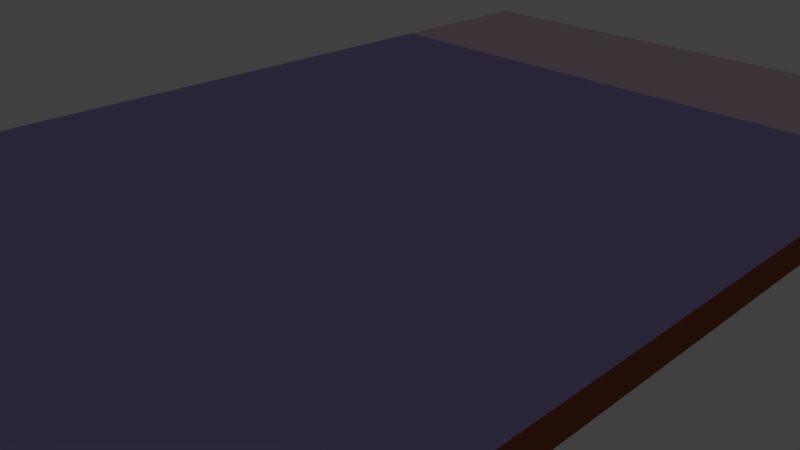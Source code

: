 # Source: phone_v4.blend  (saved by Blender 2.79.0; exported with 4.5.12 LTS)
import bpy
from mathutils import Matrix  # noqa: F401  (used for matrix-valued properties, if any)

bpy.ops.wm.read_factory_settings(use_empty=True)
scene = bpy.context.scene
scene.name = 'Scene'

# ---- collections
col_collection_1 = bpy.data.collections.new('Collection 1'); scene.collection.children.link(col_collection_1)
col_collection_2 = bpy.data.collections.new('Collection 2'); scene.collection.children.link(col_collection_2)
col_collection_3 = bpy.data.collections.new('Collection 3'); scene.collection.children.link(col_collection_3)
col_collection_4 = bpy.data.collections.new('Collection 4'); scene.collection.children.link(col_collection_4)
col_collection_5 = bpy.data.collections.new('Collection 5'); scene.collection.children.link(col_collection_5)
col_collection_6 = bpy.data.collections.new('Collection 6'); scene.collection.children.link(col_collection_6)
col_collection_7 = bpy.data.collections.new('Collection 7'); scene.collection.children.link(col_collection_7)
col_collection_8 = bpy.data.collections.new('Collection 8'); scene.collection.children.link(col_collection_8)
col_collection_9 = bpy.data.collections.new('Collection 9'); scene.collection.children.link(col_collection_9)
col_collection_10 = bpy.data.collections.new('Collection 10'); scene.collection.children.link(col_collection_10)
col_collection_11 = bpy.data.collections.new('Collection 11'); scene.collection.children.link(col_collection_11)
col_collection_20 = bpy.data.collections.new('Collection 20'); scene.collection.children.link(col_collection_20)
col_collection_20.hide_render = True
col_collection_20.hide_viewport = True

# ---- materials (node trees are filled in below, after node groups)
mat_material_011 = bpy.data.materials.new('Material.011')
mat_material_011.alpha_threshold = 0.0
mat_material_011.use_transparent_shadow = False
mat_material_011.diffuse_color = (0.8963, 0.6514, 0.7991, 1.0)
mat_material_011.roughness = 0.5
mat_material = bpy.data.materials.new('Material')
mat_material.alpha_threshold = 0.0
mat_material.use_transparent_shadow = False
mat_material.diffuse_color = (0.8963, 0.6514, 0.7991, 1.0)
mat_material.roughness = 0.5
mat_material.line_color = (0.0, 0.0, 0.0, 1.0)
mat_material_001 = bpy.data.materials.new('Material.001')
mat_material_001.alpha_threshold = 0.0
mat_material_001.use_transparent_shadow = False
mat_material_001.diffuse_color = (0.3005, 0.09084, 0.04092, 1.0)
mat_material_001.roughness = 0.5
mat_material_002 = bpy.data.materials.new('Material.002')
mat_material_002.alpha_threshold = 0.0
mat_material_002.use_transparent_shadow = False
mat_material_002.diffuse_color = (1.0, 0.5711, 0.1714, 1.0)
mat_material_002.roughness = 0.5
mat_material_003 = bpy.data.materials.new('Material.003')
mat_material_003.alpha_threshold = 0.0
mat_material_003.use_transparent_shadow = False
mat_material_003.diffuse_color = (0.6939, 0.4678, 0.005605, 1.0)
mat_material_003.roughness = 0.5
mat_material_004 = bpy.data.materials.new('Material.004')
mat_material_004.alpha_threshold = 0.0
mat_material_004.use_transparent_shadow = False
mat_material_004.diffuse_color = (0.855, 0.7305, 0.4342, 1.0)
mat_material_004.roughness = 0.5
mat_material_005 = bpy.data.materials.new('Material.005')
mat_material_005.alpha_threshold = 0.0
mat_material_005.use_transparent_shadow = False
mat_material_005.diffuse_color = (0.1878, 0.2874, 0.1221, 1.0)
mat_material_005.roughness = 0.5
mat_material_006 = bpy.data.materials.new('Material.006')
mat_material_006.alpha_threshold = 0.0
mat_material_006.use_transparent_shadow = False
mat_material_006.diffuse_color = (0.4287, 0.7231, 0.016, 1.0)
mat_material_006.roughness = 0.5
mat_material_007 = bpy.data.materials.new('Material.007')
mat_material_007.alpha_threshold = 0.0
mat_material_007.use_transparent_shadow = False
mat_material_007.diffuse_color = (0.1981, 0.624, 0.3813, 1.0)
mat_material_007.roughness = 0.5
mat_material_008 = bpy.data.materials.new('Material.008')
mat_material_008.alpha_threshold = 0.0
mat_material_008.use_transparent_shadow = False
mat_material_008.diffuse_color = (0.5271, 0.8308, 0.6795, 1.0)
mat_material_008.roughness = 0.5
mat_material_009 = bpy.data.materials.new('Material.009')
mat_material_009.alpha_threshold = 0.0
mat_material_009.use_transparent_shadow = False
mat_material_009.diffuse_color = (0.6724, 0.8388, 0.8714, 1.0)
mat_material_009.roughness = 0.5
mat_material_010 = bpy.data.materials.new('Material.010')
mat_material_010.alpha_threshold = 0.0
mat_material_010.use_transparent_shadow = False
mat_material_010.diffuse_color = (0.4342, 0.3712, 0.7682, 1.0)
mat_material_010.roughness = 0.5

# ---- material node trees

# ---- world
world_world = bpy.data.worlds.new('World'); scene.world = world_world
world_world.color = (0.05088, 0.05088, 0.05088)
world_world.use_sun_shadow = False
world_world.sun_shadow_jitter_overblur = 0.0
world_world.cycles.sampling_method = 'MANUAL'

# ---- cameras
cam_camera = bpy.data.cameras.new('Camera')
cam_camera.clip_end = 100.0
cam_camera.lens = 35.0
cam_camera.sensor_width = 32.0
cam_camera.sensor_height = 18.0
cam_camera.ortho_scale = 7.314
cam_camera.dof.focus_distance = 0.0
cam_camera.dof.aperture_fstop = 128.0

# ---- lights
light_lamp = bpy.data.lights.new('Lamp', 'POINT')
light_lamp.transmission_factor = 0.0
light_lamp.cutoff_distance = 30.0
light_lamp.energy = 100.0
light_lamp.shadow_buffer_clip_start = 1.001
light_lamp.shadow_soft_size = 0.1
light_lamp.shadow_maximum_resolution = 0.006
light_lamp.use_absolute_resolution = True

# ---- meshes
me_cube_011 = bpy.data.meshes.new('Cube.011')
me_cube_011.from_pydata([(-1.0, -1.0, -1.0), (-1.0, -1.0, 1.0), (-1.0, 1.0, -1.0), (-1.0, 1.0, 1.0), (1.0, -1.0, -1.0), (1.0, -1.0, 1.0), (1.0, 1.0, -1.0), (1.0, 1.0, 1.0)], [], [(0, 1, 3, 2), (2, 3, 7, 6), (6, 7, 5, 4), (4, 5, 1, 0), (2, 6, 4, 0), (7, 3, 1, 5)])
me_cube_011.materials.append(mat_material_011)
me_cube_011.use_remesh_preserve_volume = False
me_cube_011.use_remesh_preserve_attributes = False
me_cube_011.use_mirror_vertex_groups = False
me_cube_011.update()
me_cube = bpy.data.meshes.new('Cube')
me_cube.from_pydata([(3.6, 7.0, 0.0), (3.6, -7.0, 0.0), (-3.6, -7.0, 0.0), (-3.6, 7.0, 0.0), (3.6, 7.0, 1.4), (3.6, -7.0, 1.2), (-3.6, -7.0, 1.2), (-3.6, 7.0, 1.4), (3.2, -6.6, 1.2), (-3.2, -6.6, 1.2), (3.2, -6.6, 0.3), (-3.2, -6.6, 0.3), (-3.6, 4.4, 1.4), (-3.2, 4.4, 0.3), (-3.6, 4.4, 0.0), (-3.2, 3.0, 0.3), (-3.2, 3.0, 1.2), (-3.6, 3.0, 1.2), (-3.6, 3.0, 0.0), (-3.6, 3.0, 0.3), (-3.6, 4.4, 0.3), (3.2, 4.4, 0.3), (3.2, 3.0, 0.3), (3.2, 3.0, 1.2), (3.6, 4.4, 1.4), (3.6, 3.0, 1.2), (3.6, 3.0, 0.0), (3.6, 4.4, 0.0), (3.6, 3.0, 0.3), (3.6, 4.4, 0.3), (-3.6, -1.2, 0.0), (-3.6, -1.2, 1.2), (-3.2, -1.2, 1.2), (-3.2, -1.2, 0.3), (-3.6, -2.6, 1.2), (-3.6, -2.6, 0.0), (-3.2, -2.6, 1.2), (-3.2, -2.6, 0.3), (-3.6, -1.2, 0.3), (-3.6, -2.6, 0.3), (3.6, -1.2, 1.2), (3.6, -1.2, 0.0), (3.2, -1.2, 1.2), (3.2, -1.2, 0.3), (3.6, -2.6, 1.2), (3.6, -2.6, 0.0), (3.2, -2.6, 1.2), (3.2, -2.6, 0.3), (3.6, -2.6, 0.3), (3.6, -1.2, 0.3), (-3.2, -5.6, 0.3), (3.2, -5.6, 0.3), (-2.8, -5.6, 0.6), (-2.8, -6.6, 0.6), (2.8, -5.6, 0.6), (-2.8, -6.6, 0.3), (-2.8, -5.6, 0.3), (2.8, -6.6, 0.6), (2.8, -6.6, 0.3), (2.8, -5.6, 0.3), (2.788, -6.6, 0.3), (-3.2, -6.6, 0.6), (3.2, -6.6, 0.6), (2.8, -6.6, 1.2), (-2.8, -6.6, 1.2), (3.8, 7.0, -1.192e-07), (3.8, 7.0, 1.4), (3.8, 4.4, 1.4), (3.8, 4.4, -1.192e-07), (3.8, 4.4, 0.3), (-3.8, 4.4, -1.192e-07), (-3.8, 7.0, -1.192e-07), (-3.8, 7.0, 1.4), (-3.8, 4.4, 1.4), (-3.8, 4.4, 0.3)], [], [(0, 27, 26, 41, 45, 1, 2, 35, 30, 18, 14, 3), (56, 55, 53, 52), (0, 4, 66, 65), (1, 5, 6, 2), (2, 6, 34, 39, 35), (4, 0, 3, 7), (10, 58, 57, 62), (5, 44, 46, 8), (8, 46, 47, 51, 10, 62), (20, 19, 15, 13), (14, 20, 74, 70), (15, 16, 32, 33), (16, 17, 31, 32), (18, 19, 20, 14), (19, 17, 16, 15), (4, 7, 12, 24), (26, 28, 25, 40, 49, 41), (27, 29, 28, 26), (21, 22, 28, 29), (22, 23, 25, 28), (20, 29, 24, 12), (21, 13, 15, 33, 37, 50, 56, 59, 51, 47, 43, 22), (30, 38, 31, 17, 19, 18), (35, 39, 38, 30), (36, 34, 6, 9), (37, 36, 9, 61, 11, 50), (38, 33, 32, 31), (37, 33, 38, 39), (39, 34, 36, 37), (41, 49, 48, 45), (42, 40, 25, 23), (43, 42, 23, 22), (45, 48, 44, 5, 1), (48, 49, 43, 47), (40, 42, 43, 49), (47, 46, 44, 48), (55, 56, 50, 11), (51, 59, 60, 10), (6, 5, 8, 63, 64, 9), (58, 59, 54, 57), (59, 56, 52, 54), (61, 53, 55, 11), (61, 9, 64, 53), (52, 53, 57, 54), (8, 62, 57, 63), (53, 64, 63, 57), (65, 66, 67, 69, 68), (27, 0, 65, 68), (4, 24, 67, 66), (24, 29, 69, 67), (29, 27, 68, 69), (70, 74, 73, 72, 71), (20, 12, 73, 74), (12, 7, 72, 73), (7, 3, 71, 72), (3, 14, 70, 71)])
me_cube.materials.append(mat_material)
me_cube.use_remesh_preserve_volume = False
me_cube.use_remesh_preserve_attributes = False
me_cube.use_mirror_vertex_groups = False
me_cube.update()
me_cube_001 = bpy.data.meshes.new('Cube.001')
me_cube_001.from_pydata([(-3.8, -7.2, 0.0), (-3.8, -7.2, 0.5), (3.8, -7.2, 0.0), (3.8, -7.2, 0.5), (-3.6, -7.0, 0.5), (3.6, -7.0, 0.5), (-3.6, -7.0, 0.2), (3.6, -7.0, 0.2), (-3.8, 4.4, 0.5), (-3.6, 4.4, 0.5), (-3.6, 4.4, 0.2), (3.6, 4.4, 0.2), (3.6, 4.4, 0.5), (3.8, 4.4, 0.5), (3.8, 4.4, 0.0), (-3.8, 4.4, 0.0)], [], [(0, 1, 8, 15), (10, 15, 8, 9), (2, 3, 1, 0), (4, 5, 7, 6), (1, 3, 5, 4), (14, 15, 10, 11), (3, 13, 12, 5), (14, 11, 12, 13), (5, 12, 11, 7), (9, 8, 1, 4), (10, 9, 4, 6), (11, 10, 6, 7), (14, 13, 3, 2), (15, 14, 2, 0)])
me_cube_001.materials.append(mat_material_001)
me_cube_001.use_remesh_preserve_volume = False
me_cube_001.use_remesh_preserve_attributes = False
me_cube_001.use_mirror_vertex_groups = False
me_cube_001.update()
me_cube_002 = bpy.data.meshes.new('Cube.002')
me_cube_002.from_pydata([(-3.2, -1.5, 0.0), (-3.2, -1.5, 0.3), (-3.2, 1.5, 0.0), (-3.2, 1.5, 0.3), (3.2, -1.5, 0.0), (3.2, -1.5, 0.3), (3.2, 1.5, 0.0), (3.2, 1.5, 0.3), (2.8, 1.5, 0.3), (2.8, -1.5, 0.3), (-2.8, 1.5, 0.3), (-2.8, -1.5, 0.3), (2.8, 1.5, 0.6), (3.2, 1.5, 0.6), (3.2, -1.5, 0.6), (2.8, -1.5, 0.6), (-3.2, -1.5, 0.6), (-3.2, 1.5, 0.6), (-2.8, -1.5, 0.6), (-2.8, 1.5, 0.6)], [], [(0, 1, 3, 2), (2, 3, 10, 8, 7, 6), (6, 7, 5, 4), (4, 5, 9, 11, 1, 0), (2, 6, 4, 0), (7, 8, 12, 13), (9, 8, 10, 11), (1, 11, 18, 16), (13, 12, 15, 14), (8, 9, 15, 12), (5, 7, 13, 14), (9, 5, 14, 15), (18, 19, 17, 16), (11, 10, 19, 18), (10, 3, 17, 19), (3, 1, 16, 17)])
me_cube_002.materials.append(mat_material_002)
me_cube_002.use_remesh_preserve_volume = False
me_cube_002.use_remesh_preserve_attributes = False
me_cube_002.use_mirror_vertex_groups = False
me_cube_002.update()
me_cube_003 = bpy.data.meshes.new('Cube.003')
me_cube_003.from_pydata([(-3.2, 2.7, -0.15), (-3.2, 2.7, 0.3), (3.2, 2.7, -0.15), (3.2, 2.7, 0.3), (-3.2, 0.1, -0.15), (3.2, 0.1, 0.3), (-3.2, 0.1, 0.3), (3.2, 0.1, -0.15), (0.2, 4.3, -0.15), (0.2, 4.3, 0.3), (0.4, -3.7, -0.15), (0.4, -3.7, 0.15), (0.2, 2.7, 0.3), (0.2, 2.7, -0.15), (0.4, 0.1, 0.15), (0.4, 0.1, -0.15), (-0.2, 4.3, -0.15), (0.0, -3.7, 0.15), (-0.2, 2.7, -0.15), (0.0, 0.1, -0.15), (-0.2, 4.3, 0.3), (0.0, -3.7, -0.15), (-0.2, 2.7, 0.3), (0.0, 0.1, 0.15), (0.0, -3.7, 0.0), (-3.2, 0.1, 0.0), (0.0, 0.1, 0.0), (-2.8, 0.1, 0.0), (-2.8, -3.7, 0.0), (-2.8, -3.7, -0.15), (-2.8, 0.1, -0.15), (0.0, 2.7, 0.3), (0.0, 0.1, 0.3), (0.4, 2.7, 0.3), (0.4, 0.1, 0.3), (3.2, 0.1, 0.15)], [(6, 5)], [(21, 19, 15, 10), (15, 14, 11, 10), (23, 17, 11, 14), (18, 0, 1, 22), (13, 8, 9, 12), (12, 3, 2, 13), (6, 25, 26, 32), (1, 0, 4, 6), (2, 3, 5, 35, 7), (24, 26, 27, 28), (16, 8, 13, 18), (14, 34, 32, 23), (19, 21, 29, 30), (16, 20, 9, 8), (18, 22, 20, 16), (9, 20, 22, 12), (34, 14, 35, 5), (10, 11, 17, 21), (6, 32, 31, 1), (17, 23, 26, 24), (24, 28, 29, 21), (25, 4, 30, 27), (30, 29, 28, 27), (15, 7, 35, 14), (31, 32, 34, 33), (33, 34, 5, 3), (2, 7, 4, 0)])
me_cube_003.materials.append(mat_material_003)
me_cube_003.use_remesh_preserve_volume = False
me_cube_003.use_remesh_preserve_attributes = False
me_cube_003.use_mirror_vertex_groups = False
me_cube_003.update()
me_cube_004 = bpy.data.meshes.new('Cube.004')
me_cube_004.from_pydata([(-1.5, -1.8, -0.225), (-1.5, -1.8, 0.225), (-1.5, 1.8, -0.225), (-1.5, 1.8, 0.225), (1.5, -1.8, -0.225), (1.5, -1.8, 0.225), (1.5, 1.8, -0.225), (1.5, 1.8, 0.225)], [], [(0, 1, 3, 2), (2, 3, 7, 6), (6, 7, 5, 4), (4, 5, 1, 0), (2, 6, 4, 0), (7, 3, 1, 5)])
me_cube_004.materials.append(mat_material_004)
me_cube_004.use_remesh_preserve_volume = False
me_cube_004.use_remesh_preserve_attributes = False
me_cube_004.use_mirror_vertex_groups = False
me_cube_004.update()
me_cube_005 = bpy.data.meshes.new('Cube.005')
me_cube_005.from_pydata([(-1.5, -1.8, -0.225), (-1.5, -1.8, 0.225), (-1.5, 1.8, -0.225), (-1.5, 1.8, 0.225), (1.5, -1.8, -0.225), (1.5, -1.8, 0.225), (1.5, 1.8, -0.225), (1.5, 1.8, 0.225)], [], [(0, 1, 3, 2), (2, 3, 7, 6), (6, 7, 5, 4), (4, 5, 1, 0), (2, 6, 4, 0), (7, 3, 1, 5)])
me_cube_005.materials.append(mat_material_005)
me_cube_005.use_remesh_preserve_volume = False
me_cube_005.use_remesh_preserve_attributes = False
me_cube_005.use_mirror_vertex_groups = False
me_cube_005.update()
me_cube_006 = bpy.data.meshes.new('Cube.006')
me_cube_006.from_pydata([(-1.4, -1.6, -0.225), (-1.4, -1.6, 0.075), (-1.4, 2.2, -0.225), (-1.4, 2.2, 0.075), (1.0, -1.6, -0.225), (1.0, -1.6, 0.075), (1.0, 2.2, -0.225), (1.0, 2.2, 0.075)], [], [(0, 1, 3, 2), (2, 3, 7, 6), (6, 7, 5, 4), (4, 5, 1, 0), (2, 6, 4, 0), (7, 3, 1, 5)])
me_cube_006.materials.append(mat_material_006)
me_cube_006.use_remesh_preserve_volume = False
me_cube_006.use_remesh_preserve_attributes = False
me_cube_006.use_mirror_vertex_groups = False
me_cube_006.update()
me_cube_007 = bpy.data.meshes.new('Cube.007')
me_cube_007.from_pydata([(-1.2, -1.6, -0.15), (-1.2, -1.6, 0.0), (-1.2, 2.2, -0.15), (-1.2, 2.2, 0.0), (1.6, -1.6, -0.15), (1.6, -1.6, 0.0), (1.6, 2.2, -0.15), (1.6, 2.2, 0.0)], [], [(0, 1, 3, 2), (2, 3, 7, 6), (6, 7, 5, 4), (4, 5, 1, 0), (2, 6, 4, 0), (7, 3, 1, 5)])
me_cube_007.materials.append(mat_material_007)
me_cube_007.use_remesh_preserve_volume = False
me_cube_007.use_remesh_preserve_attributes = False
me_cube_007.use_mirror_vertex_groups = False
me_cube_007.update()
me_cube_008 = bpy.data.meshes.new('Cube.008')
me_cube_008.from_pydata([(-3.2, -4.0, 0.0), (-3.2, -4.0, 0.15), (-3.2, 4.0, 0.0), (-3.2, 4.0, 0.15), (3.2, -4.0, 0.0), (3.2, -4.0, 0.15), (3.2, 4.0, 0.0), (3.2, 4.0, 0.15), (-3.2, 0.0, 0.0), (-3.2, 0.0, 0.15), (3.2, 0.0, 0.0), (3.2, 0.0, 0.15), (-3.2, 0.0, 0.45), (-3.2, 4.0, 0.45), (3.2, 4.0, 0.45), (3.2, 0.0, 0.45)], [], [(8, 9, 3, 2), (2, 3, 7, 6), (10, 11, 5, 4), (4, 5, 1, 0), (8, 10, 4, 0), (11, 9, 1, 5), (7, 3, 13, 14), (2, 6, 10, 8), (6, 7, 11, 10), (0, 1, 9, 8), (14, 13, 12, 15), (9, 11, 15, 12), (11, 7, 14, 15), (3, 9, 12, 13)])
me_cube_008.materials.append(mat_material_008)
me_cube_008.use_remesh_preserve_volume = False
me_cube_008.use_remesh_preserve_attributes = False
me_cube_008.use_mirror_vertex_groups = False
me_cube_008.update()
me_cube_009 = bpy.data.meshes.new('Cube.009')
me_cube_009.from_pydata([(-3.2, -3.5, -8.941e-09), (-3.2, -3.5, 0.3), (-3.2, 3.5, -8.941e-09), (-3.2, 3.5, 0.3), (3.2, -3.5, -8.941e-09), (3.2, -3.5, 0.3), (3.2, 3.5, -8.941e-09), (3.2, 3.5, 0.3)], [], [(0, 1, 3, 2), (2, 3, 7, 6), (6, 7, 5, 4), (4, 5, 1, 0), (2, 6, 4, 0), (7, 3, 1, 5)])
me_cube_009.materials.append(mat_material_009)
me_cube_009.use_remesh_preserve_volume = False
me_cube_009.use_remesh_preserve_attributes = False
me_cube_009.use_mirror_vertex_groups = False
me_cube_009.update()
me_cube_010 = bpy.data.meshes.new('Cube.010')
me_cube_010.from_pydata([(-3.8, 7.2, 0.0), (-3.8, 7.2, 1.1), (3.8, 7.2, 0.0), (3.8, 7.2, 1.1), (-3.6, 7.0, 1.1), (3.6, 7.0, 1.1), (-3.6, 7.0, 0.2), (3.6, 7.0, 0.2), (-3.8, -4.4, 0.0), (-3.8, -4.4, 1.1), (3.8, -4.4, 0.0), (3.8, -4.4, 1.1), (3.6, -4.4, 1.1), (3.6, -4.4, 0.2), (-3.6, -4.4, 0.2), (-3.6, -4.4, 1.1)], [], [(0, 1, 3, 2), (2, 3, 11, 10), (8, 14, 15, 9), (0, 2, 10, 8), (1, 9, 15, 4), (14, 8, 10, 13), (3, 1, 4, 5), (7, 6, 14, 13), (5, 4, 6, 7), (4, 15, 14, 6), (8, 9, 1, 0), (12, 11, 3, 5), (13, 12, 5, 7), (13, 10, 11, 12)])
me_cube_010.materials.append(mat_material_010)
me_cube_010.use_remesh_preserve_volume = False
me_cube_010.use_remesh_preserve_attributes = False
me_cube_010.use_mirror_vertex_groups = False
me_cube_010.update()

# ---- objects
ob_body2 = bpy.data.objects.new('body2', me_cube_011)
ob_body = bpy.data.objects.new('body', me_cube)
ob_screen = bpy.data.objects.new('screen', me_cube_001)
ob_subboard = bpy.data.objects.new('subboard', me_cube_002)
ob_motherboard = bpy.data.objects.new('motherboard', me_cube_003)
ob_cpu = bpy.data.objects.new('cpu', me_cube_004)
ob_gpu = bpy.data.objects.new('gpu', me_cube_005)
ob_storage = bpy.data.objects.new('storage', me_cube_006)
ob_memory = bpy.data.objects.new('memory', me_cube_007)
ob_seperator = bpy.data.objects.new('seperator', me_cube_008)
ob_battery = bpy.data.objects.new('battery', me_cube_009)
ob_cover = bpy.data.objects.new('cover', me_cube_010)
ob_lamp = bpy.data.objects.new('Lamp', light_lamp)
ob_camera = bpy.data.objects.new('Camera', cam_camera)

# ---- transforms, parenting, visibility, modifiers, constraints
ob_body2.location = (0.0, 5.7, -0.1)
ob_body2.scale = (3.8, 1.3, 0.1)
ob_body2.lineart.crease_threshold = 0.0
ob_body.location = (0.0, 0.0, 0.0)
ob_body.lock_rotations_4d = False
ob_body.empty_display_type = 'ARROWS'
ob_body.lineart.crease_threshold = 0.0
ob_screen.location = (0.0, 0.0, -0.2)
ob_screen.lineart.crease_threshold = 0.0
ob_subboard.location = (0.0, -5.1, 0.9)
ob_subboard.rotation_euler = (3.142, 0.0, 0.0)
ob_subboard.lineart.crease_threshold = 0.0
ob_motherboard.location = (0.0, -1.9, 0.45)
ob_motherboard.lineart.crease_threshold = 0.0
ob_cpu.location = (-1.7, 2.6, 0.525)
ob_cpu.lineart.crease_threshold = 0.0
ob_gpu.location = (1.7, 2.6, 0.525)
ob_gpu.lineart.crease_threshold = 0.0
ob_storage.location = (1.8, -4.0, 0.525)
ob_storage.lineart.crease_threshold = 0.0
ob_memory.location = (-1.6, -4.0, 0.6)
ob_memory.lineart.crease_threshold = 0.0
ob_seperator.location = (0.0, 0.4, 0.75)
ob_seperator.lineart.crease_threshold = 0.0
ob_battery.location = (0.0, -3.1, 0.9)
ob_battery.lineart.crease_threshold = 0.0
ob_cover.location = (0.0, 0.0, 1.4)
ob_cover.rotation_euler = (3.142, 0.0, 0.0)
ob_cover.lineart.crease_threshold = 0.0
ob_lamp.location = (4.076, 1.005, 5.904)
ob_lamp.rotation_euler = (0.6503, 0.05522, 1.866)
ob_lamp.lock_rotations_4d = False
ob_lamp.empty_display_type = 'ARROWS'
ob_lamp.color = (0.0, 0.0, 0.0, 0.0)
ob_lamp.lineart.crease_threshold = 0.0
ob_camera.location = (7.481, -6.508, 5.344)
ob_camera.rotation_euler = (1.109, 0.0, 0.8149)
ob_camera.lock_rotations_4d = False
ob_camera.empty_display_type = 'ARROWS'
ob_camera.color = (0.0, 0.0, 0.0, 0.0)
ob_camera.display_type = 'WIRE'
ob_camera.lineart.crease_threshold = 0.0

# ---- collection membership
col_collection_1.objects.link(ob_body2)
col_collection_1.objects.link(ob_body)
col_collection_2.objects.link(ob_screen)
col_collection_3.objects.link(ob_subboard)
col_collection_4.objects.link(ob_motherboard)
col_collection_5.objects.link(ob_cpu)
col_collection_6.objects.link(ob_gpu)
col_collection_7.objects.link(ob_storage)
col_collection_8.objects.link(ob_memory)
col_collection_9.objects.link(ob_seperator)
col_collection_10.objects.link(ob_battery)
col_collection_11.objects.link(ob_cover)
col_collection_20.objects.link(ob_lamp)
col_collection_20.objects.link(ob_camera)

# ---- scene / render settings (as saved in the file)
scene.camera = ob_camera
scene.frame_start = 1; scene.frame_end = 250; scene.frame_set(1)
scene.render.engine = 'BLENDER_EEVEE_NEXT'
scene.render.resolution_percentage = 50
scene.render.dither_intensity = 0.0
scene.cycles.use_denoising = False
scene.cycles.samples = 128
scene.cycles.sampling_pattern = 'TABULATED_SOBOL'
scene.cycles.use_adaptive_sampling = False
scene.cycles.use_light_tree = False
scene.cycles.blur_glossy = 0.0
scene.cycles.sample_clamp_indirect = 0.0
scene.view_settings.view_transform = 'Standard'
bpy.context.view_layer.update()
